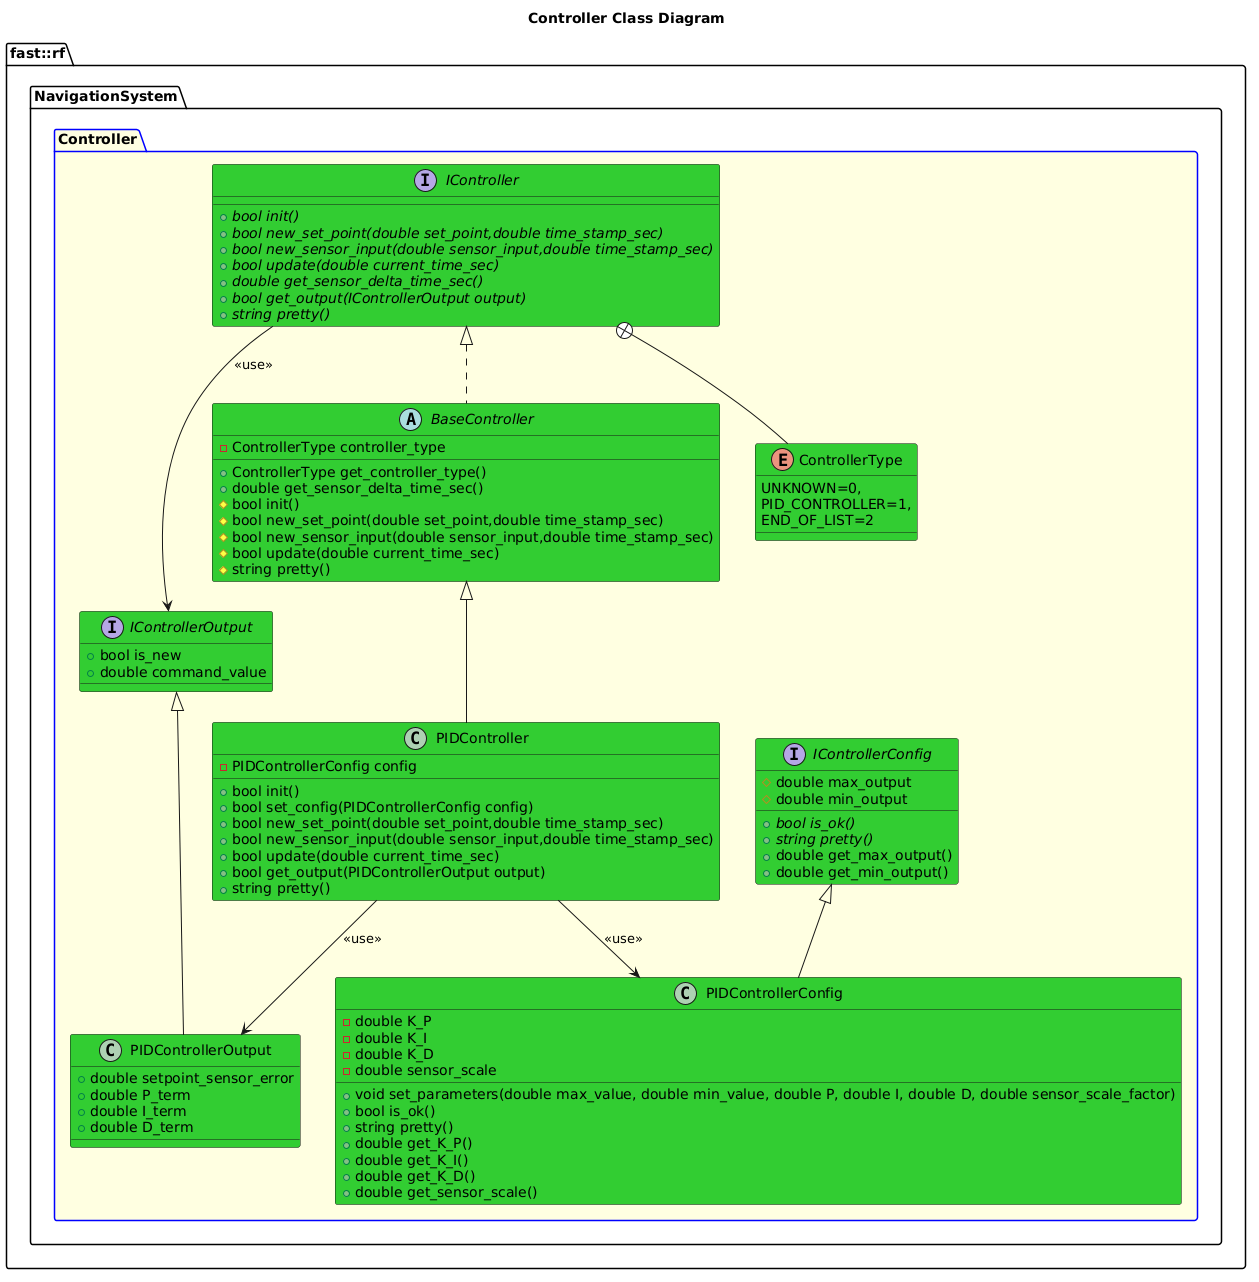

The diagram above was rendered by PlantUML. Its source (embedded in the PNG):
@startuml
title Controller Class Diagram
namespace fast::rf {
  namespace NavigationSystem  {
    package Controller #LightYellow;line:blue {
        enum ControllerType #LimeGreen {
            UNKNOWN=0,
            PID_CONTROLLER=1,
            END_OF_LIST=2
        }
        interface IControllerOutput #LimeGreen {
            +bool is_new
            +double command_value
        }
        interface IControllerConfig #LimeGreen {
            +{abstract} bool is_ok()
            +{abstract} string pretty()
            +double get_max_output()
            +double get_min_output()
            #double max_output
            #double min_output
           


        }
        interface IController #LimeGreen {
            +{abstract} bool init()
            +{abstract} bool new_set_point(double set_point,double time_stamp_sec)
            +{abstract} bool new_sensor_input(double sensor_input,double time_stamp_sec)
            +{abstract} bool update(double current_time_sec)
            +{abstract} double get_sensor_delta_time_sec()
            +{abstract} bool get_output(IControllerOutput output)
            +{abstract} string pretty()

        }
        IController +-- ControllerType
        IController --> IControllerOutput: <<use>>
        abstract BaseController #LimeGreen {
            +ControllerType get_controller_type()
            +double get_sensor_delta_time_sec()
            #bool init()
            #bool new_set_point(double set_point,double time_stamp_sec)
            #bool new_sensor_input(double sensor_input,double time_stamp_sec)
            #bool update(double current_time_sec)
            #string pretty()
            -ControllerType controller_type
        }
        BaseController .up.|> IController
        class PIDControllerOutput #LimeGreen {
            +double setpoint_sensor_error
            +double P_term
            +double I_term
            +double D_term
        }
        PIDControllerOutput -up-|> IControllerOutput
        class PIDControllerConfig #LimeGreen {
            +void set_parameters(double max_value, double min_value, double P, double I, double D, double sensor_scale_factor)
            +bool is_ok()
            +string pretty()
            +double get_K_P()
            +double get_K_I()
            +double get_K_D()
            +double get_sensor_scale()
            -double K_P
            -double K_I
            -double K_D
            -double sensor_scale
            
            

        }
        PIDControllerConfig -up-|> IControllerConfig
        class PIDController #LimeGreen {
            +bool init()
            +bool set_config(PIDControllerConfig config)
            +bool new_set_point(double set_point,double time_stamp_sec)
            +bool new_sensor_input(double sensor_input,double time_stamp_sec)
            +bool update(double current_time_sec)
            +bool get_output(PIDControllerOutput output)
            +string pretty()
            -PIDControllerConfig config
        }
        PIDController -up-|> BaseController
        PIDController --> PIDControllerOutput: <<use>>
        PIDController --> PIDControllerConfig: <<use>>
    }
  }
}
@enduml